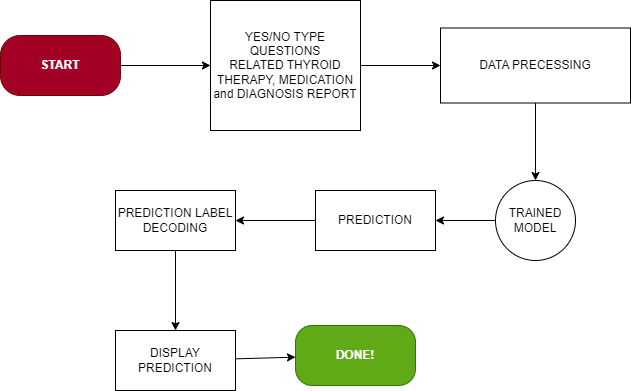

The diagram above was exported from draw.io. Its source (the exported page's mxGraphModel, read from the mxfile embedded in the PNG):
<mxGraphModel dx="706" dy="340" grid="1" gridSize="10" guides="1" tooltips="1" connect="1" arrows="1" fold="1" page="1" pageScale="1" pageWidth="850" pageHeight="1100" math="0" shadow="0">
  <root>
    <mxCell id="0" />
    <mxCell id="1" parent="0" />
    <mxCell id="6" value="" style="edgeStyle=none;html=1;" edge="1" parent="1" source="2" target="3">
      <mxGeometry relative="1" as="geometry" />
    </mxCell>
    <mxCell id="2" value="START" style="rounded=1;whiteSpace=wrap;html=1;arcSize=33;fillColor=#a20025;fontColor=#ffffff;strokeColor=#6F0000;fontStyle=1" vertex="1" parent="1">
      <mxGeometry x="10" y="80" width="120" height="60" as="geometry" />
    </mxCell>
    <mxCell id="5" value="" style="edgeStyle=none;html=1;" edge="1" parent="1" source="3" target="4">
      <mxGeometry relative="1" as="geometry" />
    </mxCell>
    <mxCell id="3" value="YES/NO TYPE&lt;br&gt;QUESTIONS&lt;br&gt;RELATED THYROID THERAPY, MEDICATION and DIAGNOSIS REPORT" style="rounded=0;whiteSpace=wrap;html=1;" vertex="1" parent="1">
      <mxGeometry x="220" y="45" width="150" height="130" as="geometry" />
    </mxCell>
    <mxCell id="8" value="" style="edgeStyle=none;html=1;" edge="1" parent="1" source="4" target="7">
      <mxGeometry relative="1" as="geometry" />
    </mxCell>
    <mxCell id="4" value="DATA PRECESSING" style="rounded=0;whiteSpace=wrap;html=1;" vertex="1" parent="1">
      <mxGeometry x="450" y="72.5" width="190" height="75" as="geometry" />
    </mxCell>
    <mxCell id="12" value="" style="edgeStyle=none;html=1;" edge="1" parent="1" source="7" target="11">
      <mxGeometry relative="1" as="geometry" />
    </mxCell>
    <mxCell id="7" value="TRAINED MODEL" style="ellipse;whiteSpace=wrap;html=1;rounded=0;fillStyle=auto;" vertex="1" parent="1">
      <mxGeometry x="505" y="225" width="80" height="80" as="geometry" />
    </mxCell>
    <mxCell id="14" value="" style="edgeStyle=none;html=1;" edge="1" parent="1" source="11" target="13">
      <mxGeometry relative="1" as="geometry" />
    </mxCell>
    <mxCell id="11" value="PREDICTION" style="whiteSpace=wrap;html=1;rounded=0;" vertex="1" parent="1">
      <mxGeometry x="325" y="235" width="120" height="60" as="geometry" />
    </mxCell>
    <mxCell id="16" value="" style="edgeStyle=none;html=1;" edge="1" parent="1" source="13" target="15">
      <mxGeometry relative="1" as="geometry" />
    </mxCell>
    <mxCell id="13" value="PREDICTION LABEL DECODING" style="whiteSpace=wrap;html=1;rounded=0;" vertex="1" parent="1">
      <mxGeometry x="125" y="235" width="120" height="60" as="geometry" />
    </mxCell>
    <mxCell id="18" value="" style="edgeStyle=none;html=1;" edge="1" parent="1" source="15" target="17">
      <mxGeometry relative="1" as="geometry" />
    </mxCell>
    <mxCell id="15" value="DISPLAY PREDICTION" style="whiteSpace=wrap;html=1;rounded=0;" vertex="1" parent="1">
      <mxGeometry x="125" y="375" width="120" height="60" as="geometry" />
    </mxCell>
    <mxCell id="17" value="DONE!" style="rounded=1;whiteSpace=wrap;html=1;arcSize=28;fontStyle=1;fillColor=#60a917;fontColor=#ffffff;strokeColor=#2D7600;" vertex="1" parent="1">
      <mxGeometry x="305" y="370" width="120" height="60" as="geometry" />
    </mxCell>
  </root>
</mxGraphModel>